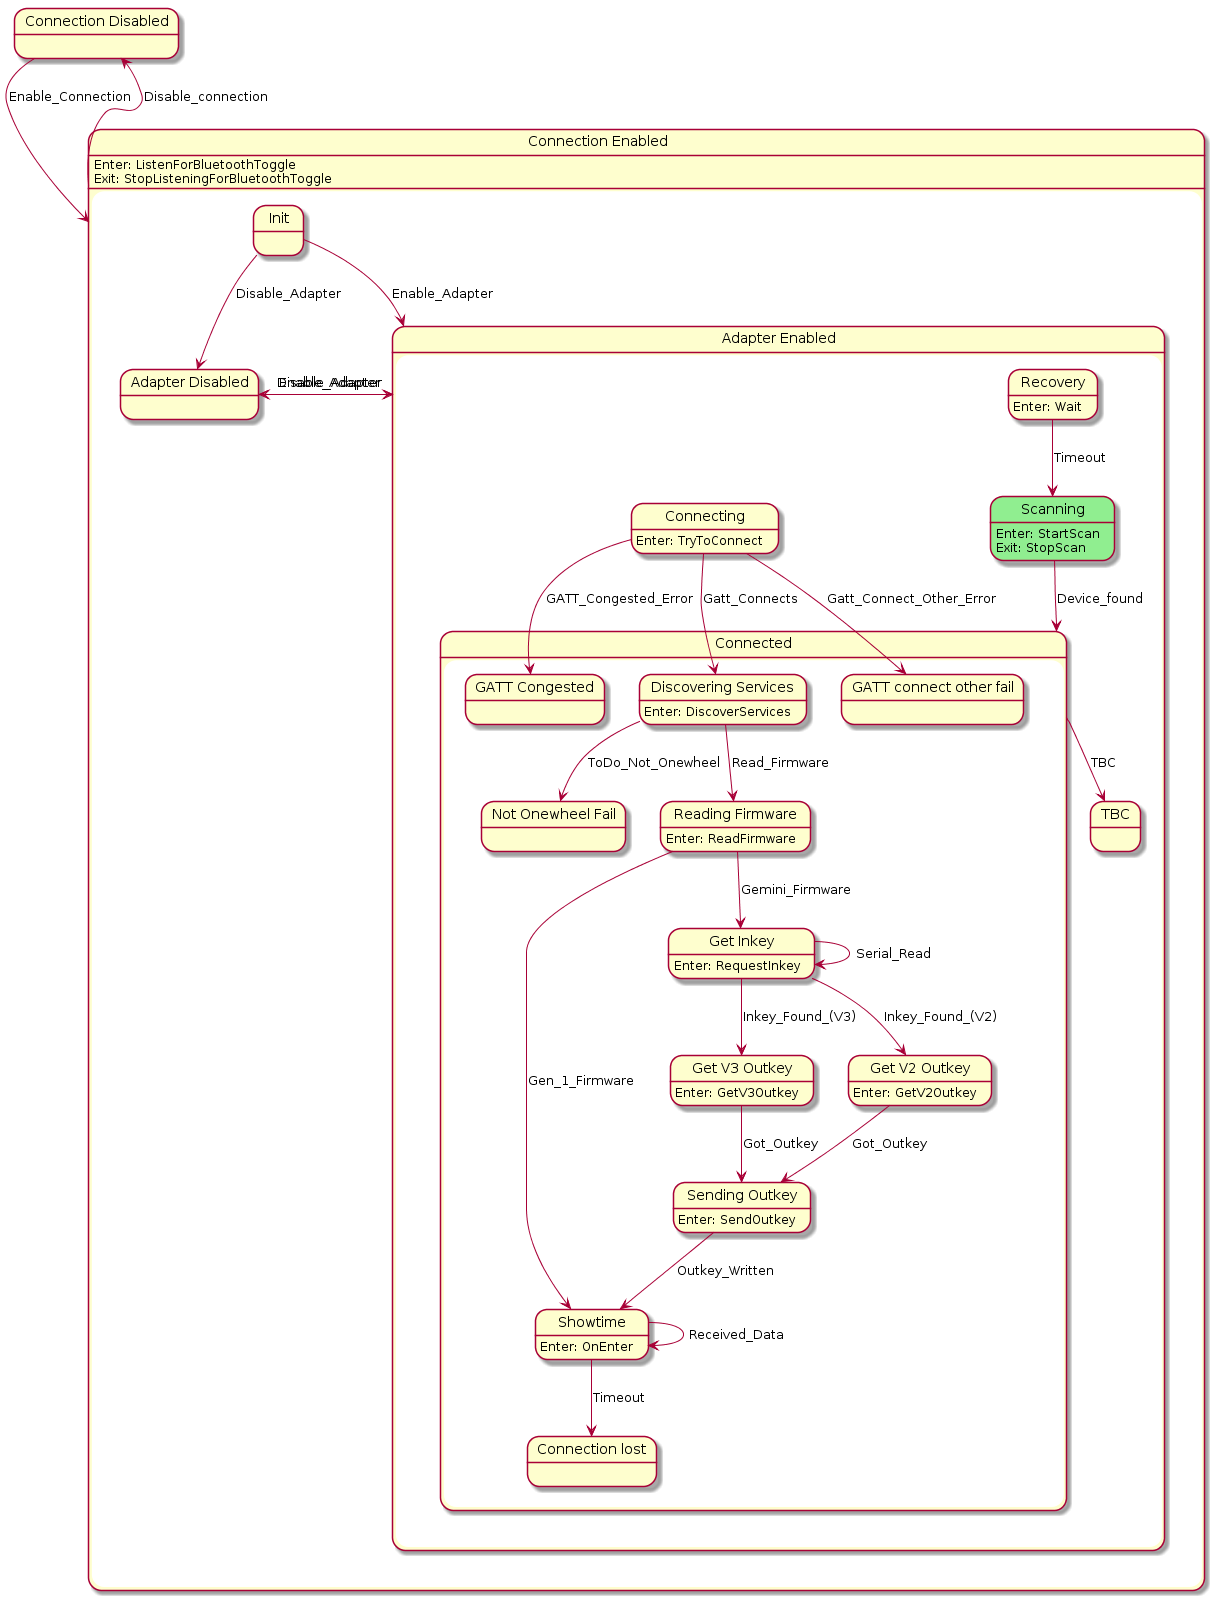

The diagram above was rendered by PlantUML. Its source (embedded in the PNG):
@startuml
state "Connection Enabled" as Connection_Enabled  {
    state "Adapter Disabled" as Adapter_Disabled  {
    }
    state "Adapter Enabled" as Adapter_Enabled  {
        state "Connected" as Connected  {
            state "Reading Firmware" as Reading_Firmware  {
Reading_Firmware : Enter: ReadFirmware
            }
            state "Showtime" as Showtime  {
Showtime : Enter: OnEnter
            }
            state "Get Inkey" as Get_Inkey  {
Get_Inkey : Enter: RequestInkey
            }
            state "Get V2 Outkey" as Get_V2_Outkey  {
Get_V2_Outkey : Enter: GetV2Outkey
            }
            state "Get V3 Outkey" as Get_V3_Outkey  {
Get_V3_Outkey : Enter: GetV3Outkey
            }
            state "Sending Outkey" as Sending_Outkey  {
Sending_Outkey : Enter: SendOutkey
            }
            state "GATT connect other fail" as GATT_connect_other_fail  {
            }
            state "GATT Congested" as GATT_Congested  {
            }
            state "Not Onewheel Fail" as Not_Onewheel_Fail  {
            }
            state "Connection lost" as Connection_lost  {
            }
            state "Discovering Services" as Discovering_Services  {
Discovering_Services : Enter: DiscoverServices
            }
        }
        state "Connecting" as Connecting  {
Connecting : Enter: TryToConnect
        }
        state "Recovery" as Recovery  {
Recovery : Enter: Wait
        }
        state "TBC" as TBC  {
        }
        state "Scanning" as Scanning #LightGreen {
Scanning : Enter: StartScan\nExit: StopScan
        }
    }
    state "Init" as Init  {
    }
Connection_Enabled : Enter: ListenForBluetoothToggle\nExit: StopListeningForBluetoothToggle
}
state "Connection Disabled" as Connection_Disabled  {
}
Adapter_Disabled --> Adapter_Enabled : Enable_Adapter
Reading_Firmware --> Showtime : Gen_1_Firmware
Reading_Firmware --> Get_Inkey : Gemini_Firmware
Showtime --> Showtime : Received_Data
Showtime --> Connection_lost : Timeout
Get_Inkey --> Get_Inkey : Serial_Read
Get_Inkey --> Get_V2_Outkey : Inkey_Found_(V2)
Get_Inkey --> Get_V3_Outkey : Inkey_Found_(V3)
Get_V2_Outkey --> Sending_Outkey : Got_Outkey
Get_V3_Outkey --> Sending_Outkey : Got_Outkey
Sending_Outkey --> Showtime : Outkey_Written
Discovering_Services --> Not_Onewheel_Fail : ToDo_Not_Onewheel
Discovering_Services --> Reading_Firmware : Read_Firmware
Connected --> TBC : TBC
Connecting --> Discovering_Services : Gatt_Connects
Connecting --> GATT_connect_other_fail : Gatt_Connect_Other_Error
Connecting --> GATT_Congested : GATT_Congested_Error
Recovery --> Scanning : Timeout
Scanning --> Connected : Device_found
Adapter_Enabled --> Adapter_Disabled : Disable_Adapter
Init --> Adapter_Enabled : Enable_Adapter
Init --> Adapter_Disabled : Disable_Adapter
Connection_Enabled --> Connection_Disabled : Disable_connection
Connection_Disabled --> Connection_Enabled : Enable_Connection
@enduml